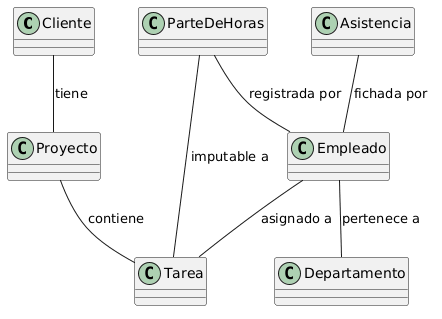

The diagram above was rendered by PlantUML. Its source (embedded in the PNG):
@startuml
class Cliente {

}

class Proyecto {

}

class Tarea {

}

class ParteDeHoras {

}

class Asistencia {

}

class Empleado {
}

class Departamento {
}

' ── Relaciones ────────────────────────────────
Cliente       -- Proyecto       : tiene
Proyecto      -- Tarea           : contiene
Empleado      -- Departamento   : pertenece a
Empleado      -- Tarea         : asignado a
ParteDeHoras  -- Empleado        : registrada por
ParteDeHoras  -- Tarea          : imputable a
Asistencia    -- Empleado        : fichada por
@enduml